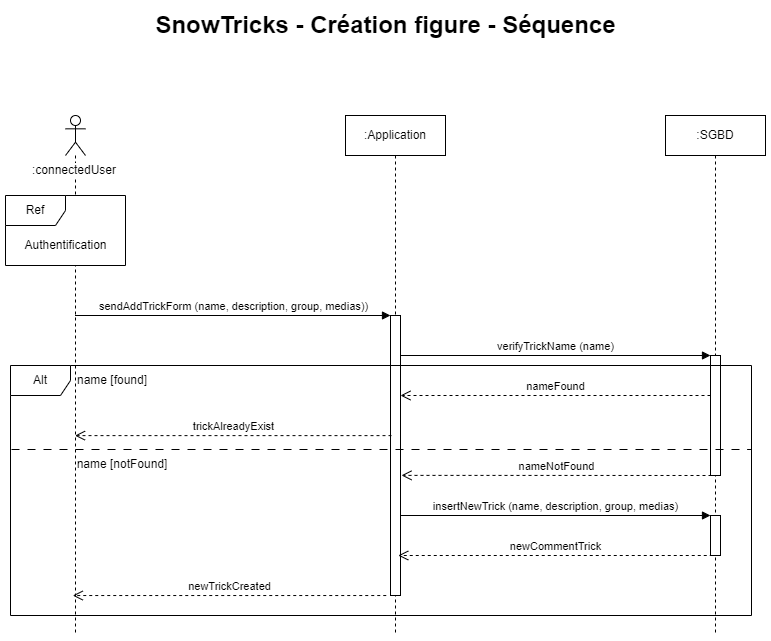

The diagram above was exported from draw.io. Its source (the exported page's mxGraphModel, read from the mxfile embedded in the PNG):
<mxGraphModel dx="1434" dy="836" grid="1" gridSize="10" guides="1" tooltips="1" connect="1" arrows="1" fold="1" page="1" pageScale="1" pageWidth="827" pageHeight="1169" math="0" shadow="0">
  <root>
    <mxCell id="0" />
    <mxCell id="1" parent="0" />
    <mxCell id="F8IAguB2skT7sbz8_fGY-1" value="SnowTricks - Création figure - Séquence" style="text;strokeColor=none;fillColor=none;html=1;fontSize=24;fontStyle=1;verticalAlign=middle;align=center;" parent="1" vertex="1">
      <mxGeometry x="281" y="50" width="266" height="40" as="geometry" />
    </mxCell>
    <mxCell id="F8IAguB2skT7sbz8_fGY-30" value="" style="shape=umlLifeline;perimeter=lifelinePerimeter;whiteSpace=wrap;html=1;container=1;dropTarget=0;collapsible=0;recursiveResize=0;outlineConnect=0;portConstraint=eastwest;newEdgeStyle={&quot;curved&quot;:0,&quot;rounded&quot;:0};participant=umlActor;" parent="1" vertex="1">
      <mxGeometry x="94" y="160" width="20" height="520" as="geometry" />
    </mxCell>
    <mxCell id="F8IAguB2skT7sbz8_fGY-31" value=":SGBD" style="shape=umlLifeline;perimeter=lifelinePerimeter;whiteSpace=wrap;html=1;container=1;dropTarget=0;collapsible=0;recursiveResize=0;outlineConnect=0;portConstraint=eastwest;newEdgeStyle={&quot;curved&quot;:0,&quot;rounded&quot;:0};" parent="1" vertex="1">
      <mxGeometry x="694" y="160" width="100" height="520" as="geometry" />
    </mxCell>
    <mxCell id="F8IAguB2skT7sbz8_fGY-38" value="" style="html=1;points=[[0,0,0,0,5],[0,1,0,0,-5],[1,0,0,0,5],[1,1,0,0,-5]];perimeter=orthogonalPerimeter;outlineConnect=0;targetShapes=umlLifeline;portConstraint=eastwest;newEdgeStyle={&quot;curved&quot;:0,&quot;rounded&quot;:0};" parent="F8IAguB2skT7sbz8_fGY-31" vertex="1">
      <mxGeometry x="45" y="400" width="10" height="40" as="geometry" />
    </mxCell>
    <mxCell id="DrwSGp4VO1d-LE2AXR2d-2" value="" style="html=1;points=[[0,0,0,0,5],[0,1,0,0,-5],[1,0,0,0,5],[1,1,0,0,-5]];perimeter=orthogonalPerimeter;outlineConnect=0;targetShapes=umlLifeline;portConstraint=eastwest;newEdgeStyle={&quot;curved&quot;:0,&quot;rounded&quot;:0};" parent="F8IAguB2skT7sbz8_fGY-31" vertex="1">
      <mxGeometry x="45" y="240" width="10" height="120" as="geometry" />
    </mxCell>
    <mxCell id="F8IAguB2skT7sbz8_fGY-33" value=":Application" style="shape=umlLifeline;perimeter=lifelinePerimeter;whiteSpace=wrap;html=1;container=1;dropTarget=0;collapsible=0;recursiveResize=0;outlineConnect=0;portConstraint=eastwest;newEdgeStyle={&quot;curved&quot;:0,&quot;rounded&quot;:0};" parent="1" vertex="1">
      <mxGeometry x="374" y="160" width="100" height="520" as="geometry" />
    </mxCell>
    <mxCell id="F8IAguB2skT7sbz8_fGY-39" value="" style="html=1;points=[[0,0,0,0,5],[0,1,0,0,-5],[1,0,0,0,5],[1,1,0,0,-5]];perimeter=orthogonalPerimeter;outlineConnect=0;targetShapes=umlLifeline;portConstraint=eastwest;newEdgeStyle={&quot;curved&quot;:0,&quot;rounded&quot;:0};" parent="F8IAguB2skT7sbz8_fGY-33" vertex="1">
      <mxGeometry x="45" y="200" width="10" height="280" as="geometry" />
    </mxCell>
    <mxCell id="F8IAguB2skT7sbz8_fGY-35" value="Ref" style="shape=umlFrame;whiteSpace=wrap;html=1;pointerEvents=0;fillColor=#FFFFFF;fillStyle=solid;swimlaneFillColor=default;" parent="1" vertex="1">
      <mxGeometry x="34" y="240" width="120" height="70" as="geometry" />
    </mxCell>
    <mxCell id="F8IAguB2skT7sbz8_fGY-36" value="Authentification" style="text;html=1;align=center;verticalAlign=middle;resizable=0;points=[];autosize=1;strokeColor=none;fillColor=none;labelBackgroundColor=#FFFFFF;" parent="1" vertex="1">
      <mxGeometry x="39" y="275" width="110" height="30" as="geometry" />
    </mxCell>
    <mxCell id="F8IAguB2skT7sbz8_fGY-37" value=":connectedUser" style="text;html=1;strokeColor=none;fillColor=none;align=center;verticalAlign=middle;whiteSpace=wrap;rounded=0;labelBackgroundColor=#FFFFFF;" parent="1" vertex="1">
      <mxGeometry x="73" y="200" width="60" height="30" as="geometry" />
    </mxCell>
    <mxCell id="F8IAguB2skT7sbz8_fGY-40" value="sendAddTrickForm (name, description, group, medias))" style="html=1;verticalAlign=bottom;endArrow=block;curved=0;rounded=0;entryX=0;entryY=0;entryDx=0;entryDy=5;entryPerimeter=0;" parent="1" edge="1">
      <mxGeometry width="80" relative="1" as="geometry">
        <mxPoint x="103.5" y="360" as="sourcePoint" />
        <mxPoint x="419" y="360" as="targetPoint" />
      </mxGeometry>
    </mxCell>
    <mxCell id="F8IAguB2skT7sbz8_fGY-41" value="insertNewTrick (name, description, group, medias)" style="html=1;verticalAlign=bottom;endArrow=block;curved=0;rounded=0;" parent="1" target="F8IAguB2skT7sbz8_fGY-38" edge="1">
      <mxGeometry width="80" relative="1" as="geometry">
        <mxPoint x="429" y="560" as="sourcePoint" />
        <mxPoint x="696.75" y="560" as="targetPoint" />
      </mxGeometry>
    </mxCell>
    <mxCell id="F8IAguB2skT7sbz8_fGY-42" value="newCommentTrick" style="html=1;verticalAlign=bottom;endArrow=open;dashed=1;endSize=8;curved=0;rounded=0;" parent="1" edge="1">
      <mxGeometry relative="1" as="geometry">
        <mxPoint x="741.25" y="600" as="sourcePoint" />
        <mxPoint x="426.75" y="600" as="targetPoint" />
      </mxGeometry>
    </mxCell>
    <mxCell id="F8IAguB2skT7sbz8_fGY-43" value="newTrickCreated" style="html=1;verticalAlign=bottom;endArrow=open;dashed=1;endSize=8;curved=0;rounded=0;exitX=-0.2;exitY=1.017;exitDx=0;exitDy=0;exitPerimeter=0;" parent="1" edge="1">
      <mxGeometry relative="1" as="geometry">
        <mxPoint x="414.75" y="640.04" as="sourcePoint" />
        <mxPoint x="101.25" y="640.04" as="targetPoint" />
      </mxGeometry>
    </mxCell>
    <mxCell id="DrwSGp4VO1d-LE2AXR2d-1" value="verifyTrickName (name)" style="html=1;verticalAlign=bottom;endArrow=block;curved=0;rounded=0;exitX=1;exitY=0.2;exitDx=0;exitDy=0;exitPerimeter=0;" parent="1" edge="1">
      <mxGeometry width="80" relative="1" as="geometry">
        <mxPoint x="429" y="400" as="sourcePoint" />
        <mxPoint x="739" y="400" as="targetPoint" />
      </mxGeometry>
    </mxCell>
    <mxCell id="DrwSGp4VO1d-LE2AXR2d-3" value="Alt" style="shape=umlFrame;whiteSpace=wrap;html=1;pointerEvents=0;" parent="1" vertex="1">
      <mxGeometry x="39" y="410" width="741" height="250" as="geometry" />
    </mxCell>
    <mxCell id="DrwSGp4VO1d-LE2AXR2d-4" value="name [found]" style="text;html=1;strokeColor=none;fillColor=none;align=center;verticalAlign=middle;whiteSpace=wrap;rounded=0;" parent="1" vertex="1">
      <mxGeometry x="101" y="410" width="80" height="30" as="geometry" />
    </mxCell>
    <mxCell id="DrwSGp4VO1d-LE2AXR2d-5" value="name [notFound]" style="text;html=1;strokeColor=none;fillColor=none;align=center;verticalAlign=middle;whiteSpace=wrap;rounded=0;" parent="1" vertex="1">
      <mxGeometry x="102" y="494" width="98" height="30" as="geometry" />
    </mxCell>
    <mxCell id="DrwSGp4VO1d-LE2AXR2d-6" value="nameFound" style="html=1;verticalAlign=bottom;endArrow=open;dashed=1;endSize=8;curved=0;rounded=0;" parent="1" edge="1">
      <mxGeometry relative="1" as="geometry">
        <mxPoint x="739" y="440" as="sourcePoint" />
        <mxPoint x="429" y="440" as="targetPoint" />
      </mxGeometry>
    </mxCell>
    <mxCell id="DrwSGp4VO1d-LE2AXR2d-7" value="trickAlreadyExist" style="html=1;verticalAlign=bottom;endArrow=open;dashed=1;endSize=8;curved=0;rounded=0;exitX=0.1;exitY=0.429;exitDx=0;exitDy=0;exitPerimeter=0;" parent="1" edge="1">
      <mxGeometry relative="1" as="geometry">
        <mxPoint x="420" y="480.1199999999999" as="sourcePoint" />
        <mxPoint x="103.5" y="480.1199999999999" as="targetPoint" />
      </mxGeometry>
    </mxCell>
    <mxCell id="DrwSGp4VO1d-LE2AXR2d-8" value="" style="line;strokeWidth=1;fillColor=none;align=left;verticalAlign=middle;spacingTop=-1;spacingLeft=3;spacingRight=3;rotatable=0;labelPosition=right;points=[];portConstraint=eastwest;strokeColor=inherit;dashed=1;dashPattern=8 8;" parent="1" vertex="1">
      <mxGeometry x="40" y="490" width="740" height="8" as="geometry" />
    </mxCell>
    <mxCell id="DrwSGp4VO1d-LE2AXR2d-9" value="nameNotFound" style="html=1;verticalAlign=bottom;endArrow=open;dashed=1;endSize=8;curved=0;rounded=0;entryX=1.1;entryY=0.571;entryDx=0;entryDy=0;entryPerimeter=0;" parent="1" target="F8IAguB2skT7sbz8_fGY-39" edge="1">
      <mxGeometry relative="1" as="geometry">
        <mxPoint x="740" y="520" as="sourcePoint" />
        <mxPoint x="460" y="520" as="targetPoint" />
      </mxGeometry>
    </mxCell>
  </root>
</mxGraphModel>